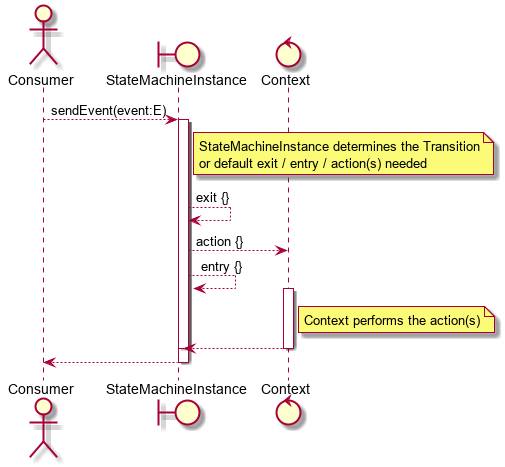

The diagram above was rendered by PlantUML. Its source (embedded in the PNG):
@startuml

actor Consumer
boundary StateMachineInstance
control Context

Consumer ----> StateMachineInstance : sendEvent(event:E)

    activate StateMachineInstance
    note right of StateMachineInstance
        StateMachineInstance determines the Transition
        or default exit / entry / action(s) needed
    end note
    activate StateMachineInstance
    StateMachineInstance ----> StateMachineInstance : exit {}
    StateMachineInstance ----> Context : action {}
    StateMachineInstance ----> StateMachineInstance : entry {}
    activate Context
    note right of Context
        Context performs the action(s)
    end note
    Context ---->  StateMachineInstance
    deactivate Context
    deactivate StateMachineInstance
    return

@enduml